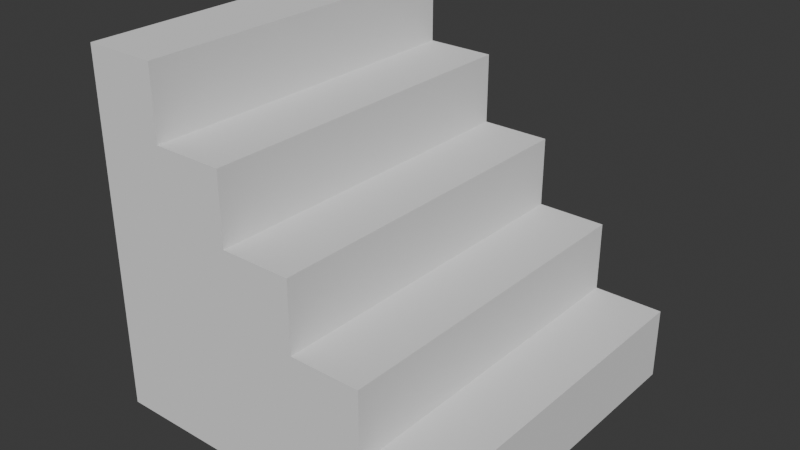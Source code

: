 # Source: stairs.blend  (saved by Blender 4.1.24; exported with 4.5.12 LTS)
import bpy
from mathutils import Matrix  # noqa: F401  (used for matrix-valued properties, if any)

bpy.ops.wm.read_factory_settings(use_empty=True)
scene = bpy.context.scene
scene.name = 'Scene'

# ---- collections
col_collection = bpy.data.collections.new('Collection'); scene.collection.children.link(col_collection)

# ---- world
world_world = bpy.data.worlds.new('World'); scene.world = world_world
world_world.use_nodes = True; world_world.node_tree.nodes.clear()
_N = world_world.node_tree.nodes; _L = world_world.node_tree.links
n0 = _N.new('ShaderNodeOutputWorld'); n0.name = 'World Output'; n0.location = (300, 300)
n1 = _N.new('ShaderNodeBackground'); n1.name = 'Background'; n1.location = (10, 300)
n1.inputs[0].default_value = (0.05088, 0.05088, 0.05088, 1.0)
_L.new(n1.outputs[0], n0.inputs[0])
n0.is_active_output = True
world_world.color = (0.05088, 0.05088, 0.05088)
world_world.use_sun_shadow = False
world_world.sun_shadow_jitter_overblur = 0.0

# ---- meshes
me_cube_001 = bpy.data.meshes.new('Cube.001')
me_cube_001.from_pydata([(-1.0, -1.0, -1.0), (-1.0, -1.0, 1.0), (-1.0, 1.0, -1.0), (-1.0, 1.0, 1.0), (1.0, -1.0, -1.0), (1.0, 1.0, -1.0), (1.0, -1.0, -0.591), (-0.591, -1.0, 1.0), (0.6023, -1.0, -0.591), (0.6023, -1.0, -0.1932), (0.2045, -1.0, -0.1932), (0.2045, -1.0, 0.2045), (-0.1932, -1.0, 0.2045), (-0.1932, -1.0, 0.6023), (-0.591, -1.0, 0.6023), (-0.591, 1.0, 1.0), (1.0, 1.0, -0.591), (-0.591, 1.0, 0.6023), (-0.1932, 1.0, 0.6023), (-0.1932, 1.0, 0.2045), (0.2045, 1.0, 0.2045), (0.2045, 1.0, -0.1932), (0.6023, 1.0, -0.1932), (0.6023, 1.0, -0.591)], [], [(0, 1, 3, 2), (4, 6, 8, 9, 10, 11, 12, 13, 14, 7, 1, 0), (2, 3, 15, 17, 18, 19, 20, 21, 22, 23, 16, 5), (2, 5, 4, 0), (5, 16, 6, 4), (15, 7, 14, 17), (17, 14, 13, 18), (18, 13, 12, 19), (19, 12, 11, 20), (20, 11, 10, 21), (21, 10, 9, 22), (22, 9, 8, 23), (23, 8, 6, 16), (15, 3, 1, 7)])
_uv = me_cube_001.uv_layers.new(name='UVMap')
_uv.uv.foreach_set('vector', [0.375, 0.0, 0.625, 0.0, 0.625, 0.25, 0.375, 0.25, 0.375, 0.75, 0.4261, 0.75, 0.4261, 0.7997, 0.4758, 0.7997, 0.4758, 0.8494, 0.5256, 0.8494, 0.5256, 0.8992, 0.5753, 0.8992, 0.5753, 0.9489, 0.625, 0.9489, 0.625, 1.0, 0.375, 1.0, 0.375, 0.25, 0.625, 0.25, 0.625, 0.3011, 0.5753, 0.3011, 0.5753, 0.3508, 0.5256, 0.3508, 0.5256, 0.4006, 0.4758, 0.4006, 0.4758, 0.4503, 0.4261, 0.4503, 0.4261, 0.5, 0.375, 0.5, 0.125, 0.5, 0.375, 0.5, 0.375, 0.75, 0.125, 0.75, 0.375, 0.5, 0.4261, 0.5, 0.4261, 0.75, 0.375, 0.75, 0.8239, 0.5, 0.8239, 0.75, 0.8239, 0.75, 0.8239, 0.5, 0.8239, 0.5, 0.8239, 0.75, 0.7742, 0.75, 0.7742, 0.5, 0.7742, 0.5, 0.7742, 0.75, 0.7742, 0.75, 0.7742, 0.5, 0.7742, 0.5, 0.7742, 0.75, 0.625, 0.75, 0.625, 0.5, 0.625, 0.5, 0.625, 0.75, 0.4758, 0.75, 0.4758, 0.5, 0.4758, 0.5, 0.4758, 0.75, 0.4758, 0.75, 0.4758, 0.5, 0.4758, 0.5, 0.4758, 0.75, 0.4261, 0.75, 0.4261, 0.5, 0.4261, 0.5, 0.4261, 0.75, 0.4261, 0.75, 0.4261, 0.5, 0.8239, 0.5, 0.875, 0.5, 0.875, 0.75, 0.8239, 0.75])
me_cube_001.update()

# ---- objects
ob_cube = bpy.data.objects.new('Cube', me_cube_001)

# ---- transforms, parenting, visibility, modifiers, constraints
ob_cube.location = (0.0, 0.0, 0.0)

# ---- collection membership
col_collection.objects.link(ob_cube)

# ---- scene / render settings (as saved in the file)
scene.frame_start = 1; scene.frame_end = 250; scene.frame_set(1)
scene.render.engine = 'BLENDER_EEVEE_NEXT'
scene.cycles.sampling_pattern = 'TABULATED_SOBOL'
scene.eevee.ray_tracing_options.trace_max_roughness = 0.0
bpy.context.view_layer.update()

# ---- added for rendering (the .blend has no active camera and no usable light): camera, sun
cam_auto = bpy.data.cameras.new('AutoCamera')
cam_auto.lens = 50.0
cam_auto.sensor_width = 36.0
cam_auto.clip_end = 1000.0
ob_auto_camera = bpy.data.objects.new('AutoCamera', cam_auto)
scene.collection.objects.link(ob_auto_camera)
ob_auto_camera.location = (3.20507, -3.84609, 2.56406)
ob_auto_camera.rotation_euler = (1.09748, -7.21219e-08, 0.694738)
scene.camera = ob_auto_camera
light_auto_sun = bpy.data.lights.new('AutoSun', 'SUN')
light_auto_sun.energy = 3.0
light_auto_sun.angle = 0.0523599
ob_auto_sun = bpy.data.objects.new('AutoSun', light_auto_sun)
scene.collection.objects.link(ob_auto_sun)
ob_auto_sun.rotation_euler = (0.872665, 0.174533, 0.523599)
bpy.context.view_layer.update()

